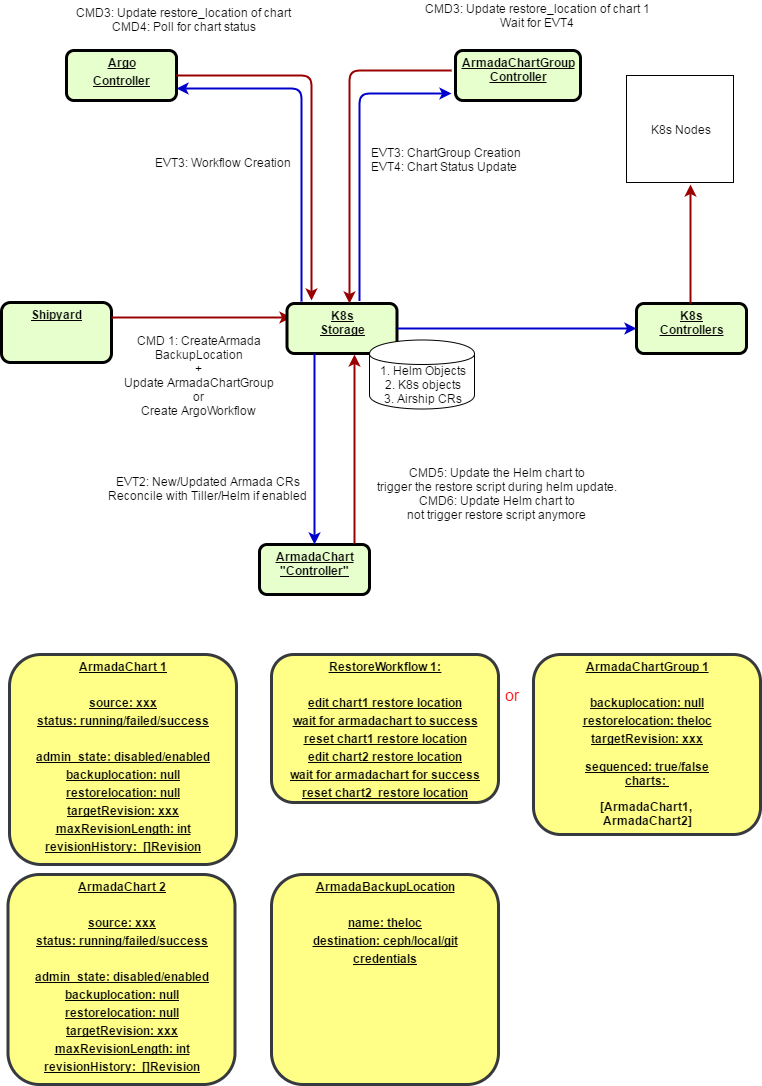

The diagram above was exported from draw.io. Its source (the exported page's mxGraphModel, read from the mxfile embedded in the PNG):
<mxGraphModel dx="1394" dy="825" grid="1" gridSize="10" guides="1" tooltips="1" connect="1" arrows="1" fold="1" page="1" pageScale="1" pageWidth="826" pageHeight="1169" background="#ffffff" math="0" shadow="0">
  <root>
    <mxCell id="jtHeeEuMXCodaq6iNhd0-0" />
    <mxCell id="jtHeeEuMXCodaq6iNhd0-1" parent="jtHeeEuMXCodaq6iNhd0-0" />
    <mxCell id="jtHeeEuMXCodaq6iNhd0-2" value="&lt;p style=&quot;margin: 0px ; margin-top: 4px ; text-align: center ; text-decoration: underline&quot;&gt;Shipyard&lt;/p&gt;&lt;p style=&quot;margin: 0px ; margin-top: 4px ; text-align: center ; text-decoration: underline&quot;&gt;&lt;br&gt;&lt;/p&gt;" style="verticalAlign=middle;align=center;overflow=fill;fontSize=12;fontFamily=Helvetica;html=1;rounded=1;fontStyle=1;strokeWidth=3;fillColor=#E6FFCC" parent="jtHeeEuMXCodaq6iNhd0-1" vertex="1">
      <mxGeometry x="30" y="368" width="110" height="60" as="geometry" />
    </mxCell>
    <mxCell id="jtHeeEuMXCodaq6iNhd0-3" value="" style="edgeStyle=elbowEdgeStyle;elbow=horizontal;strokeColor=#990000;strokeWidth=2;exitX=1;exitY=0.25;exitDx=0;exitDy=0;" parent="jtHeeEuMXCodaq6iNhd0-1" source="jtHeeEuMXCodaq6iNhd0-2" edge="1">
      <mxGeometry width="100" height="100" relative="1" as="geometry">
        <mxPoint x="170" y="250" as="sourcePoint" />
        <mxPoint x="320" y="383" as="targetPoint" />
        <Array as="points">
          <mxPoint x="160" y="330" />
        </Array>
      </mxGeometry>
    </mxCell>
    <mxCell id="jtHeeEuMXCodaq6iNhd0-4" value="&lt;p style=&quot;margin: 0px ; margin-top: 4px ; text-align: center ; text-decoration: underline&quot;&gt;ArmadaChart&lt;br&gt;&quot;Controller&quot;&lt;/p&gt;" style="verticalAlign=middle;align=center;overflow=fill;fontSize=12;fontFamily=Helvetica;html=1;rounded=1;fontStyle=1;strokeWidth=3;fillColor=#E6FFCC" parent="jtHeeEuMXCodaq6iNhd0-1" vertex="1">
      <mxGeometry x="288" y="610" width="110" height="50" as="geometry" />
    </mxCell>
    <mxCell id="jtHeeEuMXCodaq6iNhd0-5" value="&lt;p style=&quot;margin: 0px ; margin-top: 4px ; text-align: center ; text-decoration: underline&quot;&gt;K8s&lt;br&gt;Storage&lt;/p&gt;" style="verticalAlign=middle;align=center;overflow=fill;fontSize=12;fontFamily=Helvetica;html=1;rounded=1;fontStyle=1;strokeWidth=3;fillColor=#E6FFCC" parent="jtHeeEuMXCodaq6iNhd0-1" vertex="1">
      <mxGeometry x="315.5" y="369" width="110" height="50" as="geometry" />
    </mxCell>
    <mxCell id="jtHeeEuMXCodaq6iNhd0-6" value="&lt;p style=&quot;margin: 0px ; margin-top: 4px ; text-align: center ; text-decoration: underline&quot;&gt;K8s&lt;br&gt;Controllers&lt;/p&gt;" style="verticalAlign=middle;align=center;overflow=fill;fontSize=12;fontFamily=Helvetica;html=1;rounded=1;fontStyle=1;strokeWidth=3;fillColor=#E6FFCC" parent="jtHeeEuMXCodaq6iNhd0-1" vertex="1">
      <mxGeometry x="665" y="369" width="110" height="50" as="geometry" />
    </mxCell>
    <mxCell id="jtHeeEuMXCodaq6iNhd0-7" value="EVT2: New/Updated Armada CRs&#10;Reconcile with Tiller/Helm if enabled&#10;" style="text;spacingTop=-5;align=center" parent="jtHeeEuMXCodaq6iNhd0-1" vertex="1">
      <mxGeometry x="140" y="539" width="193" height="42" as="geometry" />
    </mxCell>
    <mxCell id="jtHeeEuMXCodaq6iNhd0-8" value="" style="edgeStyle=elbowEdgeStyle;elbow=horizontal;strokeColor=#990000;strokeWidth=2;exitX=0.864;exitY=-0.02;exitDx=0;exitDy=0;exitPerimeter=0;" parent="jtHeeEuMXCodaq6iNhd0-1" source="jtHeeEuMXCodaq6iNhd0-4" edge="1">
      <mxGeometry width="100" height="100" relative="1" as="geometry">
        <mxPoint x="398" y="634" as="sourcePoint" />
        <mxPoint x="383" y="420" as="targetPoint" />
        <Array as="points">
          <mxPoint x="383" y="530" />
          <mxPoint x="390" y="530" />
        </Array>
      </mxGeometry>
    </mxCell>
    <mxCell id="jtHeeEuMXCodaq6iNhd0-9" value="" style="edgeStyle=elbowEdgeStyle;elbow=horizontal;strokeColor=#0000CC;strokeWidth=2;entryX=0;entryY=0.5;entryDx=0;entryDy=0;exitX=1;exitY=0.5;exitDx=0;exitDy=0;" parent="jtHeeEuMXCodaq6iNhd0-1" source="jtHeeEuMXCodaq6iNhd0-5" target="jtHeeEuMXCodaq6iNhd0-6" edge="1">
      <mxGeometry width="100" height="100" relative="1" as="geometry">
        <mxPoint x="408" y="644" as="sourcePoint" />
        <mxPoint x="665" y="645" as="targetPoint" />
        <Array as="points" />
      </mxGeometry>
    </mxCell>
    <mxCell id="jtHeeEuMXCodaq6iNhd0-10" value="" style="edgeStyle=elbowEdgeStyle;elbow=horizontal;strokeColor=#990000;strokeWidth=2;exitX=0.5;exitY=0;exitDx=0;exitDy=0;" parent="jtHeeEuMXCodaq6iNhd0-1" edge="1">
      <mxGeometry width="100" height="100" relative="1" as="geometry">
        <mxPoint x="719" y="369" as="sourcePoint" />
        <mxPoint x="719" y="250" as="targetPoint" />
        <Array as="points">
          <mxPoint x="719" y="329" />
        </Array>
      </mxGeometry>
    </mxCell>
    <mxCell id="jtHeeEuMXCodaq6iNhd0-11" value="CMD5: Update the Helm chart to&#10;trigger the restore script during helm update.&#10;CMD6: Update Helm chart to&#10;not trigger restore script anymore&#10;" style="text;spacingTop=-5;align=center" parent="jtHeeEuMXCodaq6iNhd0-1" vertex="1">
      <mxGeometry x="385.5" y="529.5" width="280" height="61" as="geometry" />
    </mxCell>
    <mxCell id="jtHeeEuMXCodaq6iNhd0-14" value="" style="edgeStyle=elbowEdgeStyle;elbow=horizontal;strokeColor=#0000CC;strokeWidth=2;entryX=0.5;entryY=0;entryDx=0;entryDy=0;exitX=0.25;exitY=1;exitDx=0;exitDy=0;" parent="jtHeeEuMXCodaq6iNhd0-1" source="jtHeeEuMXCodaq6iNhd0-5" target="jtHeeEuMXCodaq6iNhd0-4" edge="1">
      <mxGeometry width="100" height="100" relative="1" as="geometry">
        <mxPoint x="436" y="404" as="sourcePoint" />
        <mxPoint x="665" y="507" as="targetPoint" />
        <Array as="points" />
      </mxGeometry>
    </mxCell>
    <mxCell id="jtHeeEuMXCodaq6iNhd0-15" value="1. Helm Objects&lt;br&gt;2. K8s objects&lt;br&gt;3. Airship CRs&lt;br&gt;" style="shape=cylinder;whiteSpace=wrap;html=1;boundedLbl=1;backgroundOutline=1;" parent="jtHeeEuMXCodaq6iNhd0-1" vertex="1">
      <mxGeometry x="398" y="405.5" width="105" height="69" as="geometry" />
    </mxCell>
    <mxCell id="jtHeeEuMXCodaq6iNhd0-16" value="K8s Nodes&lt;br&gt;" style="whiteSpace=wrap;html=1;aspect=fixed;" parent="jtHeeEuMXCodaq6iNhd0-1" vertex="1">
      <mxGeometry x="655" y="141" width="107" height="107" as="geometry" />
    </mxCell>
    <mxCell id="jtHeeEuMXCodaq6iNhd0-17" value="CMD 1: CreateArmada&#10;BackupLocation&#10;+&#10;Update ArmadaChartGroup&#10;or&#10;Create ArgoWorkflow&#10;" style="text;spacingTop=-5;align=center" parent="jtHeeEuMXCodaq6iNhd0-1" vertex="1">
      <mxGeometry x="190" y="398" width="75" height="42" as="geometry" />
    </mxCell>
    <mxCell id="jtHeeEuMXCodaq6iNhd0-18" value="&lt;p style=&quot;margin: 0px ; margin-top: 4px ; text-align: center ; text-decoration: underline&quot;&gt;ArmadaChart 1&lt;/p&gt;&lt;p style=&quot;margin: 0px ; margin-top: 4px ; text-align: center ; text-decoration: underline&quot;&gt;&lt;br&gt;&lt;/p&gt;&lt;p style=&quot;margin: 0px ; margin-top: 4px ; text-align: center ; text-decoration: underline&quot;&gt;source: xxx&lt;/p&gt;&lt;p style=&quot;margin: 0px ; margin-top: 4px ; text-align: center ; text-decoration: underline&quot;&gt;status: running/failed/success&lt;br&gt;&lt;/p&gt;&lt;p style=&quot;margin: 0px ; margin-top: 4px ; text-align: center ; text-decoration: underline&quot;&gt;&lt;br&gt;&lt;/p&gt;&lt;p style=&quot;margin: 0px ; margin-top: 4px ; text-align: center ; text-decoration: underline&quot;&gt;admin_state: disabled/enabled&lt;/p&gt;&lt;p style=&quot;margin: 0px ; margin-top: 4px ; text-align: center ; text-decoration: underline&quot;&gt;backuplocation: null&lt;/p&gt;&lt;p style=&quot;margin: 0px ; margin-top: 4px ; text-align: center ; text-decoration: underline&quot;&gt;restorelocation: null&lt;/p&gt;&lt;p style=&quot;margin: 0px ; margin-top: 4px ; text-align: center ; text-decoration: underline&quot;&gt;targetRevision: xxx&lt;/p&gt;&lt;p style=&quot;margin: 0px ; margin-top: 4px ; text-align: center ; text-decoration: underline&quot;&gt;maxRevisionLength: int&lt;/p&gt;&lt;p style=&quot;margin: 0px ; margin-top: 4px ; text-align: center ; text-decoration: underline&quot;&gt;&lt;span&gt;revisionHistory: &amp;nbsp;[]Revision&lt;/span&gt;&lt;/p&gt;&lt;p style=&quot;margin: 0px ; margin-top: 4px ; text-align: center ; text-decoration: underline&quot;&gt;&lt;br&gt;&lt;/p&gt;&lt;p style=&quot;margin: 0px ; margin-top: 4px ; text-align: center ; text-decoration: underline&quot;&gt;&lt;br&gt;&lt;/p&gt;" style="verticalAlign=middle;align=center;overflow=fill;fontSize=12;fontFamily=Helvetica;html=1;rounded=1;fontStyle=1;strokeWidth=3;fillColor=#ffff88;strokeColor=#36393d;" parent="jtHeeEuMXCodaq6iNhd0-1" vertex="1">
      <mxGeometry x="38" y="720" width="227" height="210" as="geometry" />
    </mxCell>
    <mxCell id="jtHeeEuMXCodaq6iNhd0-19" value="&lt;p style=&quot;margin: 0px ; margin-top: 4px ; text-align: center ; text-decoration: underline&quot;&gt;Argo&lt;/p&gt;&lt;p style=&quot;margin: 0px ; margin-top: 4px ; text-align: center ; text-decoration: underline&quot;&gt;Controller&lt;/p&gt;" style="verticalAlign=middle;align=center;overflow=fill;fontSize=12;fontFamily=Helvetica;html=1;rounded=1;fontStyle=1;strokeWidth=3;fillColor=#E6FFCC" parent="jtHeeEuMXCodaq6iNhd0-1" vertex="1">
      <mxGeometry x="95" y="116" width="110" height="50" as="geometry" />
    </mxCell>
    <mxCell id="jtHeeEuMXCodaq6iNhd0-20" value="&lt;p style=&quot;margin: 0px ; margin-top: 4px ; text-align: center ; text-decoration: underline&quot;&gt;ArmadaChartGroup&lt;br&gt;Controller&lt;/p&gt;" style="verticalAlign=middle;align=center;overflow=fill;fontSize=12;fontFamily=Helvetica;html=1;rounded=1;fontStyle=1;strokeWidth=3;fillColor=#E6FFCC" parent="jtHeeEuMXCodaq6iNhd0-1" vertex="1">
      <mxGeometry x="484" y="116" width="125" height="50" as="geometry" />
    </mxCell>
    <mxCell id="jtHeeEuMXCodaq6iNhd0-21" value="" style="edgeStyle=elbowEdgeStyle;elbow=horizontal;strokeColor=#990000;strokeWidth=2;exitX=1;exitY=0.5;exitDx=0;exitDy=0;" parent="jtHeeEuMXCodaq6iNhd0-1" source="jtHeeEuMXCodaq6iNhd0-19" edge="1">
      <mxGeometry width="100" height="100" relative="1" as="geometry">
        <mxPoint x="355.5" y="176.5" as="sourcePoint" />
        <mxPoint x="340" y="366" as="targetPoint" />
        <Array as="points">
          <mxPoint x="340" y="240" />
          <mxPoint x="362.5" y="286.5" />
          <mxPoint x="355.5" y="286.5" />
          <mxPoint x="290" y="240" />
          <mxPoint x="340" y="250" />
          <mxPoint x="310" y="130" />
          <mxPoint x="356" y="240" />
        </Array>
      </mxGeometry>
    </mxCell>
    <mxCell id="jtHeeEuMXCodaq6iNhd0-22" value="" style="edgeStyle=elbowEdgeStyle;elbow=horizontal;strokeColor=#0000CC;strokeWidth=2;exitX=1;exitY=0.75;exitDx=0;exitDy=0;entryX=1;entryY=0.75;entryDx=0;entryDy=0;" parent="jtHeeEuMXCodaq6iNhd0-1" target="jtHeeEuMXCodaq6iNhd0-19" edge="1">
      <mxGeometry width="100" height="100" relative="1" as="geometry">
        <mxPoint x="330" y="367" as="sourcePoint" />
        <mxPoint x="192" y="167" as="targetPoint" />
        <Array as="points">
          <mxPoint x="330" y="320" />
        </Array>
      </mxGeometry>
    </mxCell>
    <mxCell id="jtHeeEuMXCodaq6iNhd0-23" value="" style="edgeStyle=elbowEdgeStyle;elbow=horizontal;strokeColor=#990000;strokeWidth=2;" parent="jtHeeEuMXCodaq6iNhd0-1" edge="1">
      <mxGeometry width="100" height="100" relative="1" as="geometry">
        <mxPoint x="480" y="136" as="sourcePoint" />
        <mxPoint x="378" y="369" as="targetPoint" />
        <Array as="points">
          <mxPoint x="378" y="281.5" />
          <mxPoint x="371" y="281.5" />
          <mxPoint x="305.5" y="235" />
          <mxPoint x="355.5" y="245" />
          <mxPoint x="325.5" y="125" />
          <mxPoint x="371.5" y="235" />
        </Array>
      </mxGeometry>
    </mxCell>
    <mxCell id="jtHeeEuMXCodaq6iNhd0-24" value="" style="edgeStyle=elbowEdgeStyle;elbow=horizontal;strokeColor=#0000CC;strokeWidth=2;" parent="jtHeeEuMXCodaq6iNhd0-1" edge="1">
      <mxGeometry width="100" height="100" relative="1" as="geometry">
        <mxPoint x="388" y="366.5" as="sourcePoint" />
        <mxPoint x="480" y="159" as="targetPoint" />
        <Array as="points">
          <mxPoint x="388" y="315" />
        </Array>
      </mxGeometry>
    </mxCell>
    <mxCell id="jtHeeEuMXCodaq6iNhd0-25" value="&lt;p style=&quot;margin: 0px ; margin-top: 4px ; text-align: center ; text-decoration: underline&quot;&gt;RestoreWorkflow 1:&lt;/p&gt;&lt;p style=&quot;margin: 0px ; margin-top: 4px ; text-align: center ; text-decoration: underline&quot;&gt;&lt;br&gt;&lt;/p&gt;&lt;p style=&quot;margin: 0px ; margin-top: 4px ; text-align: center ; text-decoration: underline&quot;&gt;edit chart1 restore location&lt;/p&gt;&lt;p style=&quot;margin: 0px ; margin-top: 4px ; text-align: center ; text-decoration: underline&quot;&gt;wait for armadachart to success&lt;/p&gt;&lt;p style=&quot;margin: 0px ; margin-top: 4px ; text-align: center ; text-decoration: underline&quot;&gt;reset chart1 restore location&lt;/p&gt;&lt;p style=&quot;margin: 0px ; margin-top: 4px ; text-align: center ; text-decoration: underline&quot;&gt;&lt;span&gt;edit chart2 restore location&lt;/span&gt;&lt;/p&gt;&lt;p style=&quot;margin: 0px ; margin-top: 4px ; text-align: center ; text-decoration: underline&quot;&gt;&lt;span&gt;wait for armadachart for success&lt;/span&gt;&lt;br&gt;&lt;/p&gt;&lt;p style=&quot;margin: 0px ; margin-top: 4px ; text-align: center ; text-decoration: underline&quot;&gt;&lt;span&gt;reset chart2 &amp;nbsp;restore location&lt;/span&gt;&lt;/p&gt;&lt;p style=&quot;margin: 0px ; margin-top: 4px ; text-align: center ; text-decoration: underline&quot;&gt;&lt;br&gt;&lt;/p&gt;" style="verticalAlign=middle;align=center;overflow=fill;fontSize=12;fontFamily=Helvetica;html=1;rounded=1;fontStyle=1;strokeWidth=3;fillColor=#ffff88;strokeColor=#36393d;" parent="jtHeeEuMXCodaq6iNhd0-1" vertex="1">
      <mxGeometry x="300" y="720" width="227" height="148" as="geometry" />
    </mxCell>
    <mxCell id="jtHeeEuMXCodaq6iNhd0-27" value="EVT3: ChartGroup Creation&#10;EVT4: Chart Status Update&#10;" style="text;spacingTop=-5;align=left;" parent="jtHeeEuMXCodaq6iNhd0-1" vertex="1">
      <mxGeometry x="398" y="210" width="172" height="40" as="geometry" />
    </mxCell>
    <mxCell id="jtHeeEuMXCodaq6iNhd0-28" value="EVT3: Workflow Creation&#10;&#10;" style="text;spacingTop=-5;align=right;" parent="jtHeeEuMXCodaq6iNhd0-1" vertex="1">
      <mxGeometry x="150" y="220" width="172" height="30" as="geometry" />
    </mxCell>
    <mxCell id="jtHeeEuMXCodaq6iNhd0-29" value="CMD3: Update restore_location of chart 1&#10;Wait for EVT4&#10;" style="text;spacingTop=-5;align=center" parent="jtHeeEuMXCodaq6iNhd0-1" vertex="1">
      <mxGeometry x="441" y="66" width="250" height="40" as="geometry" />
    </mxCell>
    <mxCell id="jtHeeEuMXCodaq6iNhd0-30" value="CMD3: Update restore_location of chart&#10;CMD4: Poll for chart status&#10;" style="text;spacingTop=-5;align=center" parent="jtHeeEuMXCodaq6iNhd0-1" vertex="1">
      <mxGeometry x="140" y="70" width="145" height="36" as="geometry" />
    </mxCell>
    <mxCell id="jtHeeEuMXCodaq6iNhd0-32" value="&lt;p style=&quot;margin: 0px ; margin-top: 4px ; text-align: center ; text-decoration: underline&quot;&gt;ArmadaBackupLocation&lt;/p&gt;&lt;p style=&quot;margin: 0px ; margin-top: 4px ; text-align: center ; text-decoration: underline&quot;&gt;&lt;br&gt;&lt;/p&gt;&lt;p style=&quot;margin: 0px ; margin-top: 4px ; text-align: center ; text-decoration: underline&quot;&gt;name: theloc&lt;/p&gt;&lt;p style=&quot;margin: 0px ; margin-top: 4px ; text-align: center ; text-decoration: underline&quot;&gt;destination: ceph/local/git&lt;/p&gt;&lt;p style=&quot;margin: 0px ; margin-top: 4px ; text-align: center ; text-decoration: underline&quot;&gt;credentials&lt;/p&gt;" style="verticalAlign=middle;align=center;overflow=fill;fontSize=12;fontFamily=Helvetica;html=1;rounded=1;fontStyle=1;strokeWidth=3;fillColor=#ffff88;strokeColor=#36393d;" parent="jtHeeEuMXCodaq6iNhd0-1" vertex="1">
      <mxGeometry x="300" y="940" width="227" height="210" as="geometry" />
    </mxCell>
    <mxCell id="jtHeeEuMXCodaq6iNhd0-33" value="&lt;p style=&quot;margin: 0px ; margin-top: 4px ; text-align: center ; text-decoration: underline&quot;&gt;ArmadaChart 2&lt;/p&gt;&lt;p style=&quot;margin: 0px ; margin-top: 4px ; text-align: center ; text-decoration: underline&quot;&gt;&lt;br&gt;&lt;/p&gt;&lt;p style=&quot;margin: 0px ; margin-top: 4px ; text-align: center ; text-decoration: underline&quot;&gt;source: xxx&lt;/p&gt;&lt;p style=&quot;margin: 0px ; margin-top: 4px ; text-align: center ; text-decoration: underline&quot;&gt;status: running/failed/success&lt;br&gt;&lt;/p&gt;&lt;p style=&quot;margin: 0px ; margin-top: 4px ; text-align: center ; text-decoration: underline&quot;&gt;&lt;br&gt;&lt;/p&gt;&lt;p style=&quot;margin: 0px ; margin-top: 4px ; text-align: center ; text-decoration: underline&quot;&gt;admin_state: disabled/enabled&lt;/p&gt;&lt;p style=&quot;margin: 0px ; margin-top: 4px ; text-align: center ; text-decoration: underline&quot;&gt;backuplocation: null&lt;/p&gt;&lt;p style=&quot;margin: 0px ; margin-top: 4px ; text-align: center ; text-decoration: underline&quot;&gt;restorelocation: null&lt;/p&gt;&lt;p style=&quot;margin: 0px ; margin-top: 4px ; text-align: center ; text-decoration: underline&quot;&gt;targetRevision: xxx&lt;/p&gt;&lt;p style=&quot;margin: 0px ; margin-top: 4px ; text-align: center ; text-decoration: underline&quot;&gt;maxRevisionLength: int&lt;/p&gt;&lt;p style=&quot;margin: 0px ; margin-top: 4px ; text-align: center ; text-decoration: underline&quot;&gt;&lt;span&gt;revisionHistory: &amp;nbsp;[]Revision&lt;/span&gt;&lt;/p&gt;&lt;p style=&quot;margin: 0px ; margin-top: 4px ; text-align: center ; text-decoration: underline&quot;&gt;&lt;br&gt;&lt;/p&gt;&lt;p style=&quot;margin: 0px ; margin-top: 4px ; text-align: center ; text-decoration: underline&quot;&gt;&lt;br&gt;&lt;/p&gt;" style="verticalAlign=middle;align=center;overflow=fill;fontSize=12;fontFamily=Helvetica;html=1;rounded=1;fontStyle=1;strokeWidth=3;fillColor=#ffff88;strokeColor=#36393d;" parent="jtHeeEuMXCodaq6iNhd0-1" vertex="1">
      <mxGeometry x="36.5" y="940" width="227" height="210" as="geometry" />
    </mxCell>
    <mxCell id="ZxhQJfS9WFeEcEuTPrzC-0" value="&lt;p style=&quot;margin: 0px ; margin-top: 4px ; text-align: center ; text-decoration: underline&quot;&gt;ArmadaChartGroup 1&lt;/p&gt;&lt;p style=&quot;margin: 0px ; margin-top: 4px ; text-align: center ; text-decoration: underline&quot;&gt;&lt;br&gt;&lt;/p&gt;&lt;p style=&quot;margin: 0px ; margin-top: 4px ; text-align: center ; text-decoration: underline&quot;&gt;&lt;span&gt;backuplocation: null&lt;/span&gt;&lt;br&gt;&lt;/p&gt;&lt;p style=&quot;margin: 0px ; margin-top: 4px ; text-align: center ; text-decoration: underline&quot;&gt;&lt;span&gt;restorelocation: theloc&lt;/span&gt;&lt;/p&gt;&lt;p style=&quot;margin: 0px ; margin-top: 4px ; text-align: center ; text-decoration: underline&quot;&gt;&lt;span&gt;targetRevision: xxx&lt;br&gt;&lt;/span&gt;&lt;span&gt;&lt;br&gt;sequenced: true/false&lt;br&gt;&lt;/span&gt;&lt;span&gt;charts:&amp;nbsp;&lt;/span&gt;&lt;/p&gt;&lt;p&gt;[ArmadaChart1, &lt;br&gt;ArmadaChart2]&lt;/p&gt;" style="verticalAlign=middle;align=center;overflow=fill;fontSize=12;fontFamily=Helvetica;html=1;rounded=1;fontStyle=1;strokeWidth=3;fillColor=#ffff88;strokeColor=#36393d;" parent="jtHeeEuMXCodaq6iNhd0-1" vertex="1">
      <mxGeometry x="562" y="720" width="227" height="180" as="geometry" />
    </mxCell>
    <mxCell id="2SsTI_1iMJurnxTE1JEt-0" value="or" style="text;html=1;strokeColor=none;fillColor=none;align=center;verticalAlign=middle;whiteSpace=wrap;rounded=0;fontSize=16;fontColor=#FF0000;" parent="jtHeeEuMXCodaq6iNhd0-1" vertex="1">
      <mxGeometry x="520" y="750" width="40" height="20" as="geometry" />
    </mxCell>
  </root>
</mxGraphModel>